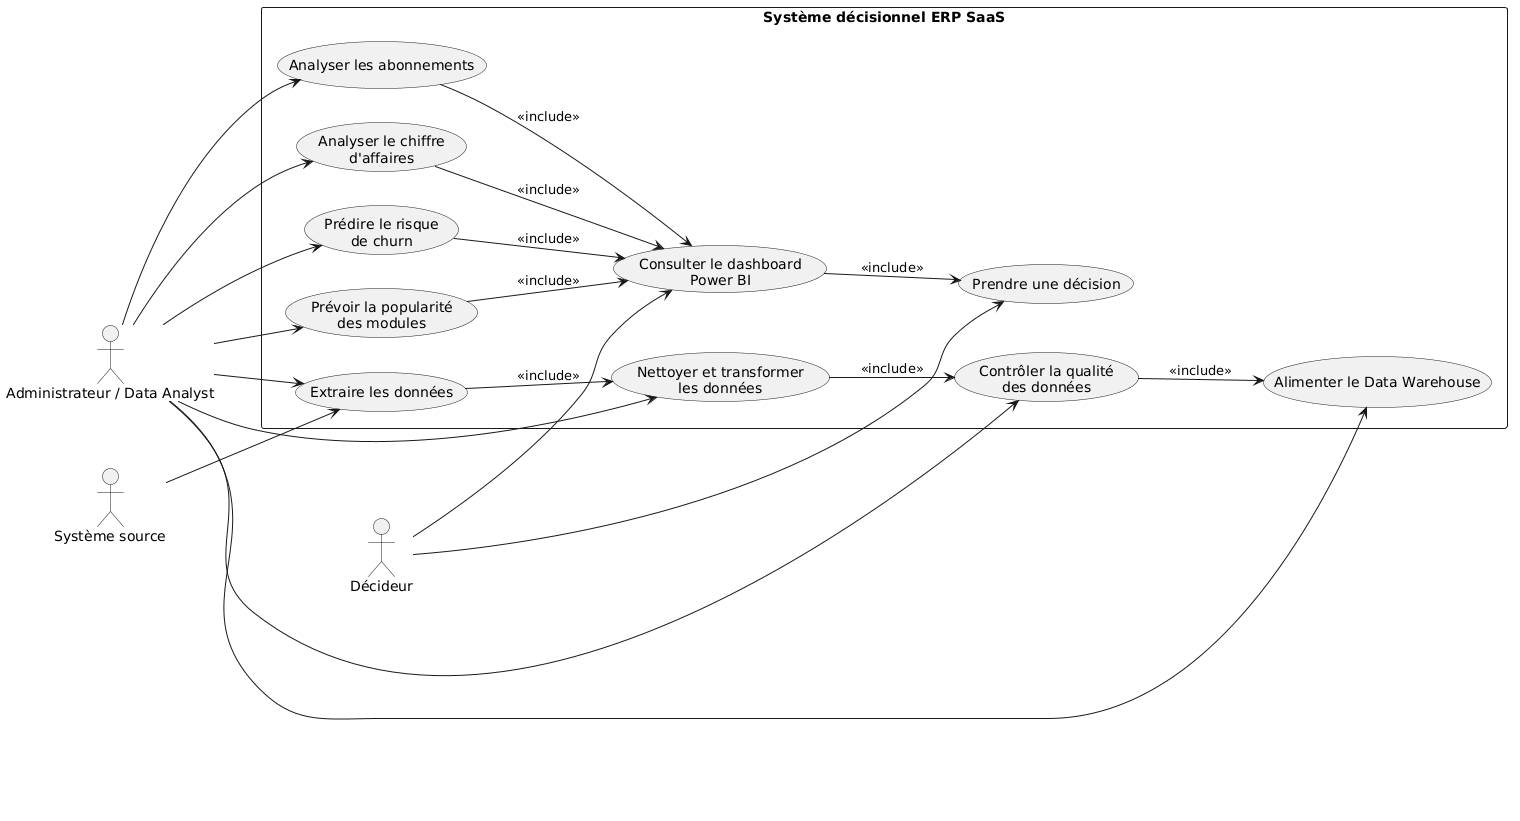

The diagram above was rendered by PlantUML. Its source (embedded in the PNG):
@startuml
left to right direction

actor "Système source" as Source
actor "Administrateur / Data Analyst" as Analyst
actor "Décideur" as Manager

rectangle "Système décisionnel ERP SaaS" {

    usecase "Extraire les données" as UC1
    usecase "Nettoyer et transformer\nles données" as UC2
    usecase "Contrôler la qualité\ndes données" as UC3
    usecase "Alimenter le Data Warehouse" as UC4

    usecase "Analyser les abonnements" as UC5
    usecase "Analyser le chiffre\nd'affaires" as UC6

    usecase "Prédire le risque\nde churn" as UC7
    usecase "Prévoir la popularité\ndes modules" as UC8

    usecase "Consulter le dashboard\nPower BI" as UC9
    usecase "Prendre une décision" as UC10
}

Source --> UC1

Analyst --> UC1
Analyst --> UC2
Analyst --> UC3
Analyst --> UC4
Analyst --> UC5
Analyst --> UC6
Analyst --> UC7
Analyst --> UC8

Manager --> UC9
Manager --> UC10

UC1 --> UC2 : <<include>>
UC2 --> UC3 : <<include>>
UC3 --> UC4 : <<include>>

UC7 --> UC9 : <<include>>
UC8 --> UC9 : <<include>>
UC5 --> UC9 : <<include>>
UC6 --> UC9 : <<include>>

UC9 --> UC10 : <<include>>
@enduml